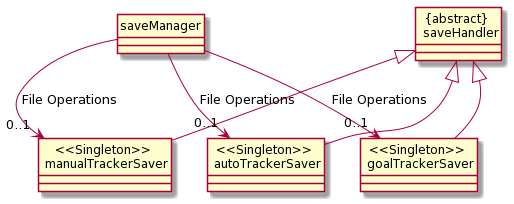

The diagram above was rendered by PlantUML. Its source (embedded in the PNG):
@startuml
hide circle
skinparam classAttributeIconSize 0

class "saveManager" {

}

class "{abstract} \n saveHandler" {

}

class "<<Singleton>> \n manualTrackerSaver" {

}
class "<<Singleton>> \n goalTrackerSaver" {

}
class "<<Singleton>> \n autoTrackerSaver" {

}

"{abstract} \n saveHandler" <|-- "<<Singleton>> \n manualTrackerSaver"
"{abstract} \n saveHandler" <|-- "<<Singleton>> \n goalTrackerSaver"
"{abstract} \n saveHandler" <|-- "<<Singleton>> \n autoTrackerSaver"
"saveManager" --> "0..1" "<<Singleton>> \n manualTrackerSaver" : File Operations
"saveManager" --> "0..1" "<<Singleton>> \n goalTrackerSaver" : File Operations
"saveManager" --> "0..1" "<<Singleton>> \n autoTrackerSaver" : File Operations
@enduml